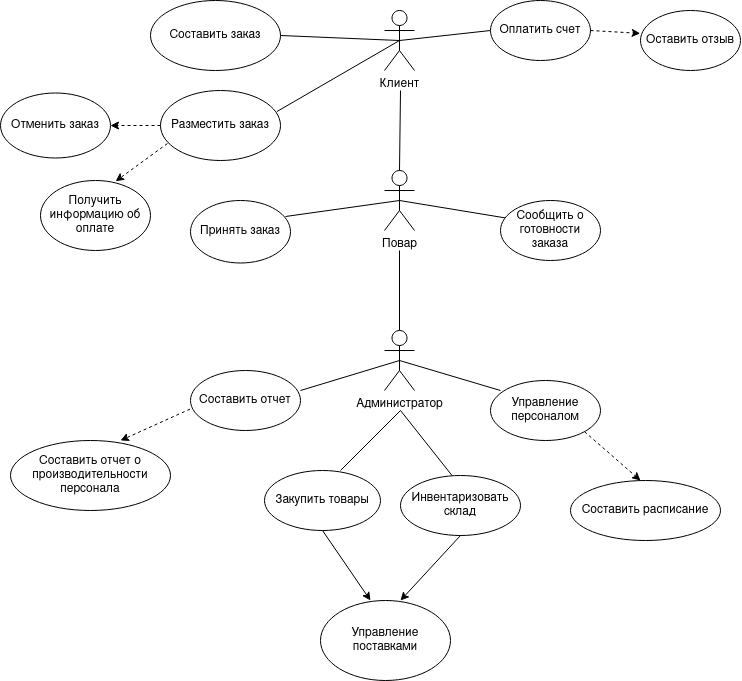

The diagram above was exported from draw.io. Its source (the exported page's mxGraphModel, read from the mxfile embedded in the PNG):
<mxGraphModel dx="1240" dy="743" grid="1" gridSize="10" guides="1" tooltips="1" connect="1" arrows="1" fold="1" page="1" pageScale="1" pageWidth="827" pageHeight="1169" math="0" shadow="0">
  <root>
    <mxCell id="0" />
    <mxCell id="1" parent="0" />
    <mxCell id="Utry4LR7-DhywY59sBny-1" value="Составить заказ" style="ellipse;whiteSpace=wrap;html=1;" parent="1" vertex="1">
      <mxGeometry x="190" y="80" width="130" height="70" as="geometry" />
    </mxCell>
    <mxCell id="Utry4LR7-DhywY59sBny-2" value="Клиент" style="shape=umlActor;verticalLabelPosition=bottom;verticalAlign=top;html=1;outlineConnect=0;" parent="1" vertex="1">
      <mxGeometry x="424" y="90" width="30" height="60" as="geometry" />
    </mxCell>
    <mxCell id="aWrdAXhFoA1oylewdkiY-3" value="" style="endArrow=none;html=1;rounded=0;exitX=1;exitY=0.5;exitDx=0;exitDy=0;entryX=0.5;entryY=0.5;entryDx=0;entryDy=0;entryPerimeter=0;" edge="1" parent="1" source="Utry4LR7-DhywY59sBny-1" target="Utry4LR7-DhywY59sBny-2">
      <mxGeometry width="50" height="50" relative="1" as="geometry">
        <mxPoint x="400" y="210" as="sourcePoint" />
        <mxPoint x="430" y="120" as="targetPoint" />
      </mxGeometry>
    </mxCell>
    <mxCell id="aWrdAXhFoA1oylewdkiY-5" value="" style="endArrow=none;html=1;rounded=0;exitX=0.969;exitY=0.302;exitDx=0;exitDy=0;entryX=0.5;entryY=0.5;entryDx=0;entryDy=0;entryPerimeter=0;exitPerimeter=0;" edge="1" parent="1" source="aWrdAXhFoA1oylewdkiY-6" target="Utry4LR7-DhywY59sBny-2">
      <mxGeometry width="50" height="50" relative="1" as="geometry">
        <mxPoint x="320" y="190" as="sourcePoint" />
        <mxPoint x="450" y="160" as="targetPoint" />
      </mxGeometry>
    </mxCell>
    <mxCell id="aWrdAXhFoA1oylewdkiY-6" value="Разместить заказ" style="ellipse;whiteSpace=wrap;html=1;" vertex="1" parent="1">
      <mxGeometry x="200" y="170" width="120" height="70" as="geometry" />
    </mxCell>
    <mxCell id="aWrdAXhFoA1oylewdkiY-7" value="" style="endArrow=none;html=1;rounded=0;entryX=0.5;entryY=0.5;entryDx=0;entryDy=0;entryPerimeter=0;" edge="1" parent="1" target="Utry4LR7-DhywY59sBny-2">
      <mxGeometry width="50" height="50" relative="1" as="geometry">
        <mxPoint x="530" y="110" as="sourcePoint" />
        <mxPoint x="450" y="160" as="targetPoint" />
      </mxGeometry>
    </mxCell>
    <mxCell id="aWrdAXhFoA1oylewdkiY-10" value="Отменить заказ" style="ellipse;whiteSpace=wrap;html=1;" vertex="1" parent="1">
      <mxGeometry x="40" y="172.5" width="110" height="65" as="geometry" />
    </mxCell>
    <mxCell id="aWrdAXhFoA1oylewdkiY-11" value="" style="endArrow=classic;html=1;rounded=0;dashed=1;entryX=1;entryY=0.5;entryDx=0;entryDy=0;exitX=0;exitY=0.5;exitDx=0;exitDy=0;" edge="1" parent="1" source="aWrdAXhFoA1oylewdkiY-6" target="aWrdAXhFoA1oylewdkiY-10">
      <mxGeometry width="50" height="50" relative="1" as="geometry">
        <mxPoint x="310" y="280" as="sourcePoint" />
        <mxPoint x="430" y="250" as="targetPoint" />
      </mxGeometry>
    </mxCell>
    <mxCell id="aWrdAXhFoA1oylewdkiY-12" value="" style="endArrow=classic;html=1;rounded=0;exitX=0.058;exitY=0.757;exitDx=0;exitDy=0;dashed=1;exitPerimeter=0;entryX=0.683;entryY=0.011;entryDx=0;entryDy=0;entryPerimeter=0;" edge="1" parent="1" source="aWrdAXhFoA1oylewdkiY-6" target="aWrdAXhFoA1oylewdkiY-13">
      <mxGeometry width="50" height="50" relative="1" as="geometry">
        <mxPoint x="310" y="280" as="sourcePoint" />
        <mxPoint x="170" y="270" as="targetPoint" />
      </mxGeometry>
    </mxCell>
    <mxCell id="aWrdAXhFoA1oylewdkiY-13" value="Получить информацию об оплате" style="ellipse;whiteSpace=wrap;html=1;" vertex="1" parent="1">
      <mxGeometry x="80" y="260" width="110" height="70" as="geometry" />
    </mxCell>
    <mxCell id="aWrdAXhFoA1oylewdkiY-14" value="Оплатить счет" style="ellipse;whiteSpace=wrap;html=1;" vertex="1" parent="1">
      <mxGeometry x="530" y="80" width="100" height="60" as="geometry" />
    </mxCell>
    <mxCell id="aWrdAXhFoA1oylewdkiY-15" value="" style="endArrow=classic;html=1;rounded=0;dashed=1;exitX=1;exitY=0.5;exitDx=0;exitDy=0;entryX=-0.003;entryY=0.381;entryDx=0;entryDy=0;entryPerimeter=0;" edge="1" parent="1" source="aWrdAXhFoA1oylewdkiY-14" target="aWrdAXhFoA1oylewdkiY-16">
      <mxGeometry width="50" height="50" relative="1" as="geometry">
        <mxPoint x="600" y="140" as="sourcePoint" />
        <mxPoint x="680" y="120" as="targetPoint" />
      </mxGeometry>
    </mxCell>
    <mxCell id="aWrdAXhFoA1oylewdkiY-16" value="&lt;div&gt;Оставить отзыв&lt;/div&gt;" style="ellipse;whiteSpace=wrap;html=1;" vertex="1" parent="1">
      <mxGeometry x="680" y="90" width="100" height="60" as="geometry" />
    </mxCell>
    <mxCell id="aWrdAXhFoA1oylewdkiY-19" value="Повар" style="shape=umlActor;verticalLabelPosition=bottom;verticalAlign=top;html=1;outlineConnect=0;" vertex="1" parent="1">
      <mxGeometry x="424" y="250" width="30" height="60" as="geometry" />
    </mxCell>
    <mxCell id="aWrdAXhFoA1oylewdkiY-23" value="" style="endArrow=none;html=1;rounded=0;exitX=0.5;exitY=0;exitDx=0;exitDy=0;exitPerimeter=0;" edge="1" parent="1" source="aWrdAXhFoA1oylewdkiY-19">
      <mxGeometry width="50" height="50" relative="1" as="geometry">
        <mxPoint x="410" y="300" as="sourcePoint" />
        <mxPoint x="440" y="170" as="targetPoint" />
      </mxGeometry>
    </mxCell>
    <mxCell id="aWrdAXhFoA1oylewdkiY-24" value="Принять заказ" style="ellipse;whiteSpace=wrap;html=1;" vertex="1" parent="1">
      <mxGeometry x="230" y="280" width="100" height="62.5" as="geometry" />
    </mxCell>
    <mxCell id="aWrdAXhFoA1oylewdkiY-26" value="" style="endArrow=none;html=1;rounded=0;exitX=0.5;exitY=0.5;exitDx=0;exitDy=0;exitPerimeter=0;entryX=0.95;entryY=0.256;entryDx=0;entryDy=0;entryPerimeter=0;" edge="1" parent="1" source="aWrdAXhFoA1oylewdkiY-19" target="aWrdAXhFoA1oylewdkiY-24">
      <mxGeometry width="50" height="50" relative="1" as="geometry">
        <mxPoint x="400" y="240" as="sourcePoint" />
        <mxPoint x="260" y="311" as="targetPoint" />
      </mxGeometry>
    </mxCell>
    <mxCell id="aWrdAXhFoA1oylewdkiY-27" value="" style="endArrow=none;html=1;rounded=0;entryX=0.5;entryY=0.5;entryDx=0;entryDy=0;entryPerimeter=0;exitX=0.051;exitY=0.291;exitDx=0;exitDy=0;exitPerimeter=0;" edge="1" parent="1" source="aWrdAXhFoA1oylewdkiY-28" target="aWrdAXhFoA1oylewdkiY-19">
      <mxGeometry width="50" height="50" relative="1" as="geometry">
        <mxPoint x="560" y="300" as="sourcePoint" />
        <mxPoint x="470" y="280" as="targetPoint" />
      </mxGeometry>
    </mxCell>
    <mxCell id="aWrdAXhFoA1oylewdkiY-28" value="Сообщить о готовности заказа" style="ellipse;whiteSpace=wrap;html=1;" vertex="1" parent="1">
      <mxGeometry x="540" y="280" width="100" height="60" as="geometry" />
    </mxCell>
    <mxCell id="aWrdAXhFoA1oylewdkiY-40" value="" style="endArrow=none;html=1;rounded=0;entryX=0.5;entryY=0;entryDx=0;entryDy=0;entryPerimeter=0;" edge="1" parent="1" target="aWrdAXhFoA1oylewdkiY-42">
      <mxGeometry width="50" height="50" relative="1" as="geometry">
        <mxPoint x="439" y="330" as="sourcePoint" />
        <mxPoint x="560" y="310" as="targetPoint" />
      </mxGeometry>
    </mxCell>
    <mxCell id="aWrdAXhFoA1oylewdkiY-42" value="&lt;div&gt;Администратор&lt;/div&gt;&lt;div&gt;&lt;br&gt;&lt;/div&gt;" style="shape=umlActor;verticalLabelPosition=bottom;verticalAlign=top;html=1;outlineConnect=0;" vertex="1" parent="1">
      <mxGeometry x="424" y="410" width="30" height="60" as="geometry" />
    </mxCell>
    <mxCell id="aWrdAXhFoA1oylewdkiY-46" value="" style="endArrow=none;html=1;rounded=0;exitX=0.5;exitY=0.5;exitDx=0;exitDy=0;exitPerimeter=0;" edge="1" parent="1" source="aWrdAXhFoA1oylewdkiY-42">
      <mxGeometry width="50" height="50" relative="1" as="geometry">
        <mxPoint x="440" y="460" as="sourcePoint" />
        <mxPoint x="340" y="470" as="targetPoint" />
      </mxGeometry>
    </mxCell>
    <mxCell id="aWrdAXhFoA1oylewdkiY-47" value="Составить отчет" style="ellipse;whiteSpace=wrap;html=1;" vertex="1" parent="1">
      <mxGeometry x="230" y="450" width="110" height="60" as="geometry" />
    </mxCell>
    <mxCell id="aWrdAXhFoA1oylewdkiY-48" value="" style="endArrow=classic;html=1;rounded=0;exitX=-0.004;exitY=0.643;exitDx=0;exitDy=0;dashed=1;exitPerimeter=0;" edge="1" parent="1" source="aWrdAXhFoA1oylewdkiY-47">
      <mxGeometry width="50" height="50" relative="1" as="geometry">
        <mxPoint x="230" y="520" as="sourcePoint" />
        <mxPoint x="160" y="520" as="targetPoint" />
      </mxGeometry>
    </mxCell>
    <mxCell id="aWrdAXhFoA1oylewdkiY-49" value="Составить отчет о производительности персонала" style="ellipse;whiteSpace=wrap;html=1;" vertex="1" parent="1">
      <mxGeometry x="50" y="520" width="160" height="70" as="geometry" />
    </mxCell>
    <mxCell id="aWrdAXhFoA1oylewdkiY-50" value="" style="endArrow=none;html=1;rounded=0;exitX=0.5;exitY=0.5;exitDx=0;exitDy=0;exitPerimeter=0;" edge="1" parent="1" source="aWrdAXhFoA1oylewdkiY-42">
      <mxGeometry width="50" height="50" relative="1" as="geometry">
        <mxPoint x="530" y="460" as="sourcePoint" />
        <mxPoint x="540" y="470" as="targetPoint" />
      </mxGeometry>
    </mxCell>
    <mxCell id="aWrdAXhFoA1oylewdkiY-51" value="&lt;div&gt;Управление персоналом&lt;/div&gt;" style="ellipse;whiteSpace=wrap;html=1;" vertex="1" parent="1">
      <mxGeometry x="530" y="460" width="110" height="60" as="geometry" />
    </mxCell>
    <mxCell id="aWrdAXhFoA1oylewdkiY-54" value="" style="endArrow=classic;html=1;rounded=0;exitX=1;exitY=1;exitDx=0;exitDy=0;dashed=1;" edge="1" parent="1" source="aWrdAXhFoA1oylewdkiY-51">
      <mxGeometry width="50" height="50" relative="1" as="geometry">
        <mxPoint x="530" y="460" as="sourcePoint" />
        <mxPoint x="680" y="560" as="targetPoint" />
      </mxGeometry>
    </mxCell>
    <mxCell id="aWrdAXhFoA1oylewdkiY-55" value="Составить расписание " style="ellipse;whiteSpace=wrap;html=1;" vertex="1" parent="1">
      <mxGeometry x="610" y="560" width="150" height="60" as="geometry" />
    </mxCell>
    <mxCell id="aWrdAXhFoA1oylewdkiY-58" value="" style="endArrow=none;html=1;rounded=0;" edge="1" parent="1">
      <mxGeometry width="50" height="50" relative="1" as="geometry">
        <mxPoint x="380" y="550" as="sourcePoint" />
        <mxPoint x="440" y="490" as="targetPoint" />
      </mxGeometry>
    </mxCell>
    <mxCell id="aWrdAXhFoA1oylewdkiY-62" value="" style="endArrow=none;html=1;rounded=0;exitX=0.431;exitY=0.004;exitDx=0;exitDy=0;exitPerimeter=0;" edge="1" parent="1" source="aWrdAXhFoA1oylewdkiY-64">
      <mxGeometry width="50" height="50" relative="1" as="geometry">
        <mxPoint x="490" y="550" as="sourcePoint" />
        <mxPoint x="440" y="490" as="targetPoint" />
      </mxGeometry>
    </mxCell>
    <mxCell id="aWrdAXhFoA1oylewdkiY-63" value="Закупить товары" style="ellipse;whiteSpace=wrap;html=1;" vertex="1" parent="1">
      <mxGeometry x="304" y="550" width="116" height="60" as="geometry" />
    </mxCell>
    <mxCell id="aWrdAXhFoA1oylewdkiY-64" value="Инвентаризовать склад" style="ellipse;whiteSpace=wrap;html=1;" vertex="1" parent="1">
      <mxGeometry x="440" y="555" width="120" height="60" as="geometry" />
    </mxCell>
    <mxCell id="aWrdAXhFoA1oylewdkiY-66" value="" style="endArrow=classic;html=1;rounded=0;exitX=0.5;exitY=1;exitDx=0;exitDy=0;" edge="1" parent="1" source="aWrdAXhFoA1oylewdkiY-63">
      <mxGeometry width="50" height="50" relative="1" as="geometry">
        <mxPoint x="370" y="560" as="sourcePoint" />
        <mxPoint x="410" y="680" as="targetPoint" />
      </mxGeometry>
    </mxCell>
    <mxCell id="aWrdAXhFoA1oylewdkiY-67" value="" style="endArrow=classic;html=1;rounded=0;exitX=0.5;exitY=1;exitDx=0;exitDy=0;" edge="1" parent="1" source="aWrdAXhFoA1oylewdkiY-64">
      <mxGeometry width="50" height="50" relative="1" as="geometry">
        <mxPoint x="372" y="620" as="sourcePoint" />
        <mxPoint x="440" y="680" as="targetPoint" />
      </mxGeometry>
    </mxCell>
    <mxCell id="aWrdAXhFoA1oylewdkiY-68" value="Управление поставками" style="ellipse;whiteSpace=wrap;html=1;" vertex="1" parent="1">
      <mxGeometry x="360" y="680" width="130" height="80" as="geometry" />
    </mxCell>
  </root>
</mxGraphModel>